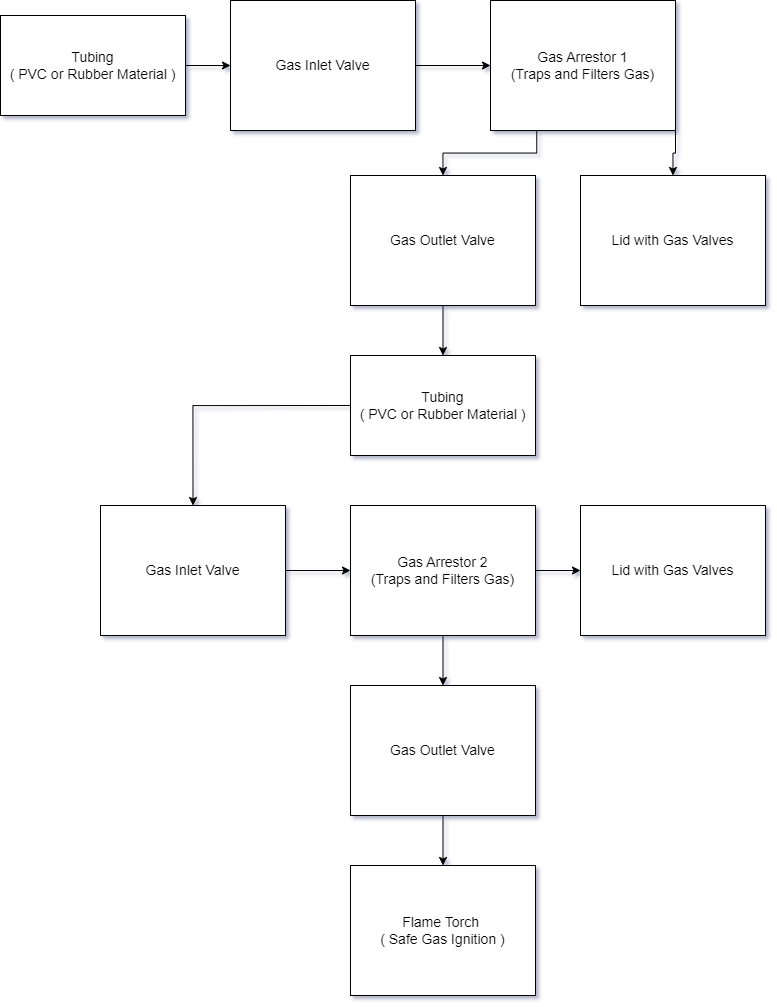

The diagram above was exported from draw.io. Its source (the exported page's mxGraphModel, read from the mxfile embedded in the PNG):
<mxGraphModel dx="1909" dy="1029" grid="1" gridSize="10" guides="1" tooltips="1" connect="1" arrows="1" fold="1" page="1" pageScale="1" pageWidth="850" pageHeight="1100" background="none" math="0" shadow="1">
  <root>
    <mxCell id="0" />
    <mxCell id="1" parent="0" />
    <mxCell id="QizYHa5IbgHMXrP7w2ID-2" value="&lt;font style=&quot;font-size: 14px;&quot;&gt;Lid with Gas Valves&lt;/font&gt;" style="rounded=0;whiteSpace=wrap;html=1;" vertex="1" parent="1">
      <mxGeometry x="610" y="220" width="185" height="130" as="geometry" />
    </mxCell>
    <mxCell id="QizYHa5IbgHMXrP7w2ID-10" style="edgeStyle=orthogonalEdgeStyle;rounded=0;orthogonalLoop=1;jettySize=auto;html=1;exitX=1;exitY=0.5;exitDx=0;exitDy=0;entryX=0;entryY=0.5;entryDx=0;entryDy=0;" edge="1" parent="1" source="QizYHa5IbgHMXrP7w2ID-3" target="QizYHa5IbgHMXrP7w2ID-6">
      <mxGeometry relative="1" as="geometry" />
    </mxCell>
    <mxCell id="QizYHa5IbgHMXrP7w2ID-3" value="&lt;font style=&quot;font-size: 14px;&quot;&gt;Gas Inlet Valve&lt;/font&gt;" style="rounded=0;whiteSpace=wrap;html=1;" vertex="1" parent="1">
      <mxGeometry x="260" y="45" width="185" height="130" as="geometry" />
    </mxCell>
    <mxCell id="QizYHa5IbgHMXrP7w2ID-13" style="edgeStyle=orthogonalEdgeStyle;rounded=0;orthogonalLoop=1;jettySize=auto;html=1;exitX=0.5;exitY=1;exitDx=0;exitDy=0;entryX=0.5;entryY=0;entryDx=0;entryDy=0;" edge="1" parent="1" source="QizYHa5IbgHMXrP7w2ID-4" target="QizYHa5IbgHMXrP7w2ID-8">
      <mxGeometry relative="1" as="geometry" />
    </mxCell>
    <mxCell id="QizYHa5IbgHMXrP7w2ID-4" value="&lt;font style=&quot;font-size: 14px;&quot;&gt;Gas Outlet Valve&lt;/font&gt;" style="rounded=0;whiteSpace=wrap;html=1;" vertex="1" parent="1">
      <mxGeometry x="380" y="220" width="185" height="130" as="geometry" />
    </mxCell>
    <mxCell id="QizYHa5IbgHMXrP7w2ID-9" style="edgeStyle=orthogonalEdgeStyle;rounded=0;orthogonalLoop=1;jettySize=auto;html=1;exitX=1;exitY=0.5;exitDx=0;exitDy=0;entryX=0;entryY=0.5;entryDx=0;entryDy=0;" edge="1" parent="1" source="QizYHa5IbgHMXrP7w2ID-5" target="QizYHa5IbgHMXrP7w2ID-3">
      <mxGeometry relative="1" as="geometry" />
    </mxCell>
    <mxCell id="QizYHa5IbgHMXrP7w2ID-5" value="&lt;font style=&quot;font-size: 14px;&quot;&gt;Tubing&lt;br&gt;( PVC or Rubber Material )&lt;br&gt;&lt;/font&gt;" style="rounded=0;whiteSpace=wrap;html=1;" vertex="1" parent="1">
      <mxGeometry x="30" y="60" width="185" height="100" as="geometry" />
    </mxCell>
    <mxCell id="QizYHa5IbgHMXrP7w2ID-11" style="edgeStyle=orthogonalEdgeStyle;rounded=0;orthogonalLoop=1;jettySize=auto;html=1;exitX=1;exitY=1;exitDx=0;exitDy=0;entryX=0.5;entryY=0;entryDx=0;entryDy=0;" edge="1" parent="1" source="QizYHa5IbgHMXrP7w2ID-6" target="QizYHa5IbgHMXrP7w2ID-2">
      <mxGeometry relative="1" as="geometry" />
    </mxCell>
    <mxCell id="QizYHa5IbgHMXrP7w2ID-12" style="edgeStyle=orthogonalEdgeStyle;rounded=0;orthogonalLoop=1;jettySize=auto;html=1;exitX=0.25;exitY=1;exitDx=0;exitDy=0;entryX=0.5;entryY=0;entryDx=0;entryDy=0;" edge="1" parent="1" source="QizYHa5IbgHMXrP7w2ID-6" target="QizYHa5IbgHMXrP7w2ID-4">
      <mxGeometry relative="1" as="geometry" />
    </mxCell>
    <mxCell id="QizYHa5IbgHMXrP7w2ID-6" value="&lt;font style=&quot;font-size: 14px;&quot;&gt;Gas Arrestor 1&lt;br&gt;(Traps and Filters Gas)&lt;br&gt;&lt;/font&gt;" style="rounded=0;whiteSpace=wrap;html=1;" vertex="1" parent="1">
      <mxGeometry x="520" y="45" width="185" height="130" as="geometry" />
    </mxCell>
    <mxCell id="QizYHa5IbgHMXrP7w2ID-19" style="edgeStyle=orthogonalEdgeStyle;rounded=0;orthogonalLoop=1;jettySize=auto;html=1;exitX=0.5;exitY=1;exitDx=0;exitDy=0;entryX=0.5;entryY=0;entryDx=0;entryDy=0;" edge="1" parent="1" source="QizYHa5IbgHMXrP7w2ID-7" target="QizYHa5IbgHMXrP7w2ID-17">
      <mxGeometry relative="1" as="geometry" />
    </mxCell>
    <mxCell id="QizYHa5IbgHMXrP7w2ID-22" style="edgeStyle=orthogonalEdgeStyle;rounded=0;orthogonalLoop=1;jettySize=auto;html=1;exitX=1;exitY=0.5;exitDx=0;exitDy=0;entryX=0;entryY=0.5;entryDx=0;entryDy=0;" edge="1" parent="1" source="QizYHa5IbgHMXrP7w2ID-7" target="QizYHa5IbgHMXrP7w2ID-21">
      <mxGeometry relative="1" as="geometry" />
    </mxCell>
    <mxCell id="QizYHa5IbgHMXrP7w2ID-7" value="&lt;font style=&quot;font-size: 14px;&quot;&gt;Gas Arrestor 2&lt;br&gt;(Traps and Filters Gas)&lt;br&gt;&lt;/font&gt;" style="rounded=0;whiteSpace=wrap;html=1;" vertex="1" parent="1">
      <mxGeometry x="380" y="550" width="185" height="130" as="geometry" />
    </mxCell>
    <mxCell id="QizYHa5IbgHMXrP7w2ID-15" style="edgeStyle=orthogonalEdgeStyle;rounded=0;orthogonalLoop=1;jettySize=auto;html=1;exitX=0;exitY=0.5;exitDx=0;exitDy=0;entryX=0.5;entryY=0;entryDx=0;entryDy=0;" edge="1" parent="1" source="QizYHa5IbgHMXrP7w2ID-8" target="QizYHa5IbgHMXrP7w2ID-14">
      <mxGeometry relative="1" as="geometry" />
    </mxCell>
    <mxCell id="QizYHa5IbgHMXrP7w2ID-8" value="&lt;font style=&quot;font-size: 14px;&quot;&gt;Tubing&lt;br&gt;( PVC or Rubber Material )&lt;br&gt;&lt;/font&gt;" style="rounded=0;whiteSpace=wrap;html=1;" vertex="1" parent="1">
      <mxGeometry x="380" y="400" width="185" height="100" as="geometry" />
    </mxCell>
    <mxCell id="QizYHa5IbgHMXrP7w2ID-16" style="edgeStyle=orthogonalEdgeStyle;rounded=0;orthogonalLoop=1;jettySize=auto;html=1;exitX=1;exitY=0.5;exitDx=0;exitDy=0;entryX=0;entryY=0.5;entryDx=0;entryDy=0;" edge="1" parent="1" source="QizYHa5IbgHMXrP7w2ID-14" target="QizYHa5IbgHMXrP7w2ID-7">
      <mxGeometry relative="1" as="geometry" />
    </mxCell>
    <mxCell id="QizYHa5IbgHMXrP7w2ID-14" value="&lt;font style=&quot;font-size: 14px;&quot;&gt;Gas Inlet Valve&lt;/font&gt;" style="rounded=0;whiteSpace=wrap;html=1;" vertex="1" parent="1">
      <mxGeometry x="130" y="550" width="185" height="130" as="geometry" />
    </mxCell>
    <mxCell id="QizYHa5IbgHMXrP7w2ID-20" style="edgeStyle=orthogonalEdgeStyle;rounded=0;orthogonalLoop=1;jettySize=auto;html=1;exitX=0.5;exitY=1;exitDx=0;exitDy=0;entryX=0.5;entryY=0;entryDx=0;entryDy=0;" edge="1" parent="1" source="QizYHa5IbgHMXrP7w2ID-17" target="QizYHa5IbgHMXrP7w2ID-18">
      <mxGeometry relative="1" as="geometry" />
    </mxCell>
    <mxCell id="QizYHa5IbgHMXrP7w2ID-17" value="&lt;font style=&quot;font-size: 14px;&quot;&gt;Gas Outlet Valve&lt;/font&gt;" style="rounded=0;whiteSpace=wrap;html=1;" vertex="1" parent="1">
      <mxGeometry x="380" y="730" width="185" height="130" as="geometry" />
    </mxCell>
    <mxCell id="QizYHa5IbgHMXrP7w2ID-18" value="&lt;font style=&quot;font-size: 14px;&quot;&gt;Flame Torch&amp;nbsp;&lt;br&gt;( Safe Gas Ignition )&lt;br&gt;&lt;/font&gt;" style="rounded=0;whiteSpace=wrap;html=1;" vertex="1" parent="1">
      <mxGeometry x="380" y="910" width="185" height="130" as="geometry" />
    </mxCell>
    <mxCell id="QizYHa5IbgHMXrP7w2ID-21" value="&lt;font style=&quot;font-size: 14px;&quot;&gt;Lid with Gas Valves&lt;/font&gt;" style="rounded=0;whiteSpace=wrap;html=1;" vertex="1" parent="1">
      <mxGeometry x="610" y="550" width="185" height="130" as="geometry" />
    </mxCell>
  </root>
</mxGraphModel>